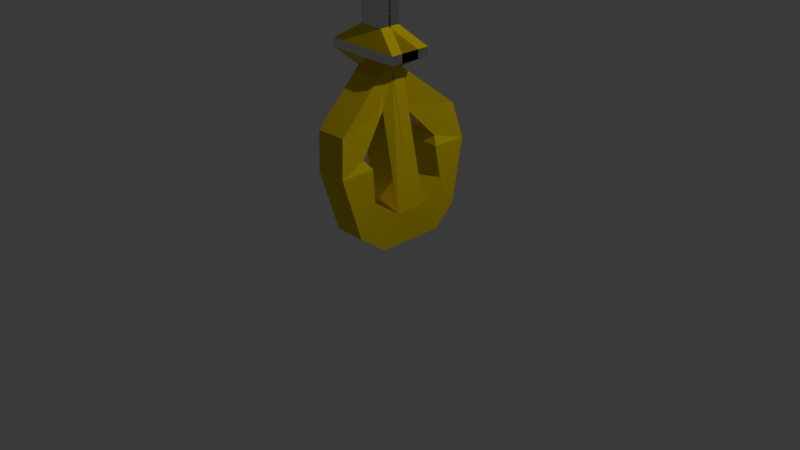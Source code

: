 # Source: Keybac.blend  (saved by Blender 4.5.90; exported with 4.5.12 LTS)
import bpy
from mathutils import Matrix  # noqa: F401  (used for matrix-valued properties, if any)

bpy.ops.wm.read_factory_settings(use_empty=True)
scene = bpy.context.scene
scene.name = 'Scene'

# ---- collections
col_collection = bpy.data.collections.new('Collection'); scene.collection.children.link(col_collection)

# ---- materials (node trees are filled in below, after node groups)
mat_handle = bpy.data.materials.new('Handle')
mat_handle.alpha_threshold = 0.0
mat_handle.roughness = 0.5
mat_handle.line_color = (0.0, 0.0, 0.0, 1.0)
mat_key = bpy.data.materials.new('Key')

# ---- material node trees
mat_handle.use_nodes = True; mat_handle.node_tree.nodes.clear()
_N = mat_handle.node_tree.nodes; _L = mat_handle.node_tree.links
n0 = _N.new('ShaderNodeOutputMaterial'); n0.name = 'Material Output'; n0.location = (200, 100)
n1 = _N.new('ShaderNodeBsdfPrincipled'); n1.name = 'Principled BSDF'; n1.location = (-200, 100)
n1.inputs[0].default_value = (0.8006, 0.6297, 0.0, 1.0)
n1.inputs[1].default_value = 0.6825
n1.inputs[2].default_value = 0.0
n1.inputs[3].default_value = 1.45
_L.new(n1.outputs[0], n0.inputs[0])
n0.is_active_output = True
mat_key.use_nodes = True; mat_key.node_tree.nodes.clear()
_N = mat_key.node_tree.nodes; _L = mat_key.node_tree.links
n0 = _N.new('ShaderNodeBsdfPrincipled'); n0.name = 'Principled BSDF'; n0.location = (-200, 100)
n0.inputs[1].default_value = 1.0
n0.inputs[2].default_value = 0.0873
n0.inputs[3].default_value = 9.3
n1 = _N.new('ShaderNodeOutputMaterial'); n1.name = 'Material Output'; n1.location = (200, 100)
_L.new(n0.outputs[0], n1.inputs[0])
n1.is_active_output = True

# ---- world
world_world = bpy.data.worlds.new('World'); scene.world = world_world
world_world.use_nodes = True; world_world.node_tree.nodes.clear()
_N = world_world.node_tree.nodes; _L = world_world.node_tree.links
n0 = _N.new('ShaderNodeOutputWorld'); n0.name = 'World Output'; n0.location = (200, 100)
n1 = _N.new('ShaderNodeBackground'); n1.name = 'Background'; n1.location = (-200, 100)
n1.inputs[0].default_value = (0.05088, 0.05088, 0.05088, 1.0)
_L.new(n1.outputs[0], n0.inputs[0])
n0.is_active_output = True
world_world.color = (0.05088, 0.05088, 0.05088)
world_world.sun_shadow_jitter_overblur = 0.0

# ---- cameras
cam_camera = bpy.data.cameras.new('Camera')
cam_camera.clip_end = 100.0
cam_camera.ortho_scale = 7.314

# ---- lights
light_light = bpy.data.lights.new('Light', 'POINT')
light_light.energy = 1000.0
light_light.shadow_soft_size = 0.1

# ---- meshes
me_cube = bpy.data.meshes.new('Cube')
me_cube.from_pydata([(1.0, -1.0, 1.0), (1.0, -1.0, -1.0), (-1.0, -1.0, 1.0), (-1.0, -1.0, -1.0), (-1.0, 0.0, -1.0), (1.0, 0.0, 1.0), (-1.0, 0.0, 1.0), (1.0, 0.0, -1.0), (-1.0, -2.089, -1.0), (-1.197, -2.617, 2.172), (0.803, -2.617, 2.172), (1.0, -2.089, -1.0), (-1.197, -3.705, 0.1724), (0.803, -3.705, 0.1724), (-1.506, -2.486, 4.125), (0.4942, -2.486, 4.125), (-1.506, -4.763, 4.084), (0.4942, -4.763, 4.084), (-1.935, -2.813, 4.606), (0.06543, -2.813, 4.606), (-1.935, -4.321, 6.312), (0.06543, -4.321, 6.312), (-2.565, -0.7553, 6.883), (-0.5651, -0.7553, 6.883), (-2.565, -0.7748, 9.16), (-0.5651, -0.7748, 9.16), (-2.565, 0.02401, 9.16), (-0.5651, 0.02401, 9.16), (-4.02, -1.356, 10.0), (0.8893, -1.356, 10.0), (-4.02, 0.6049, 10.0), (0.8893, 0.6049, 10.0), (-4.02, -1.356, 10.0), (0.8893, -1.356, 10.0), (-4.02, 0.6049, 10.0), (0.8893, 0.6049, 10.0), (-4.02, -1.356, 10.56), (0.8893, -1.356, 10.56), (-4.02, 0.6049, 10.56), (0.8893, 0.6049, 10.56), (-2.363, -0.6942, 11.63), (-0.7668, -0.6942, 11.63), (-2.363, -0.05653, 11.63), (-0.7668, -0.05653, 11.63), (-2.363, -0.6942, 40.21), (-0.7668, -0.6942, 40.21), (-2.363, -0.05653, 40.21), (-0.7668, -0.05653, 40.21), (-2.363, 0.0556, 11.63), (-0.7668, 0.0556, 11.63), (-2.363, 0.6933, 11.63), (-0.7668, 0.6933, 11.63), (-2.363, 0.6933, 40.21), (-0.7668, 0.6933, 40.21)], [], [(5, 6, 2, 0), (0, 2, 9, 10), (4, 7, 1, 3), (7, 5, 0, 1), (3, 2, 6, 4), (7, 4, 6, 5), (2, 8, 12, 9), (1, 0, 11), (3, 1, 11, 8), (8, 11, 13, 12), (8, 2, 3), (11, 0, 10, 13), (10, 9, 14, 15), (9, 12, 16, 14), (12, 13, 17, 16), (13, 10, 15, 17), (17, 15, 19, 21), (15, 14, 18, 19), (14, 16, 20, 18), (16, 17, 21, 20), (19, 18, 22, 23), (18, 20, 24, 22), (20, 21, 25, 24), (21, 19, 23, 25), (2, 0, 23, 22), (24, 25, 27, 26), (5, 27, 25, 23, 0), (2, 22, 24, 26, 6), (25, 27, 31, 29), (26, 24, 28, 30), (25, 24, 28, 29), (35, 33, 37, 39), (32, 34, 38, 36), (33, 32, 36, 37), (39, 37, 41, 43), (36, 38, 42, 40), (37, 36, 40, 41), (43, 41, 45, 47), (40, 42, 46, 44), (41, 40, 44, 45), (42, 40, 48, 50), (41, 43, 51, 49), (40, 41, 49, 48), (44, 46, 52, 53, 47, 45)])
me_cube.polygons.foreach_set('material_index', [0, 0, 0, 0, 0, 0, 0, 0, 0, 0, 0, 0, 0, 0, 0, 0, 0, 0, 0, 0, 0, 0, 0, 0, 0, 0, 0, 0, 0, 0, 0, 1, 1, 1, 0, 0, 0, 1, 1, 1, 0, 0, 0, 1])
_uv = me_cube.uv_layers.new(name='UVMap')
_uv.uv.foreach_set('vector', [0.625, 0.625, 0.875, 0.625, 0.875, 0.75, 0.625, 0.75, 0.625, 0.75, 0.875, 0.75, 0.875, 0.75, 0.625, 0.75, 0.125, 0.625, 0.375, 0.625, 0.375, 0.75, 0.125, 0.75, 0.375, 0.625, 0.625, 0.625, 0.625, 0.75, 0.375, 0.75, 0.375, 0.0, 0.625, 0.0, 0.625, 0.125, 0.375, 0.125, 0.375, 0.625, 0.125, 0.625, 0.625, 0.125, 0.625, 0.625, 0.625, 0.0, 0.375, 0.0, 0.375, 0.0, 0.625, 0.0, 0.375, 0.75, 0.625, 0.75, 0.375, 0.75, 0.125, 0.75, 0.375, 0.75, 0.375, 0.75, 0.125, 0.75, 0.125, 0.75, 0.375, 0.75, 0.375, 0.75, 0.125, 0.75, 0.375, 0.0, 0.625, 0.0, 0.375, 0.0, 0.375, 0.75, 0.625, 0.75, 0.625, 0.75, 0.375, 0.75, 0.625, 0.75, 0.875, 0.75, 0.875, 0.75, 0.625, 0.75, 0.625, 0.0, 0.375, 0.0, 0.375, 0.0, 0.625, 0.0, 0.125, 0.75, 0.375, 0.75, 0.375, 0.75, 0.125, 0.75, 0.375, 0.75, 0.625, 0.75, 0.625, 0.75, 0.375, 0.75, 0.375, 0.75, 0.625, 0.75, 0.625, 0.75, 0.375, 0.75, 0.625, 0.75, 0.875, 0.75, 0.875, 0.75, 0.625, 0.75, 0.625, 0.0, 0.375, 0.0, 0.375, 0.0, 0.625, 0.0, 0.125, 0.75, 0.375, 0.75, 0.375, 0.75, 0.125, 0.75, 0.625, 0.75, 0.875, 0.75, 0.875, 0.75, 0.625, 0.75, 0.625, 0.0, 0.375, 0.0, 0.375, 0.0, 0.625, 0.0, 0.125, 0.75, 0.375, 0.75, 0.375, 0.75, 0.125, 0.75, 0.375, 0.75, 0.625, 0.75, 0.625, 0.75, 0.375, 0.75, 0.875, 0.75, 0.625, 0.75, 0.625, 0.75, 0.875, 0.75, 0.125, 0.75, 0.375, 0.75, 0.375, 0.75, 0.125, 0.75, 0.0, 0.0, 0.0, 0.0, 0.0, 0.0, 0.0, 0.0, 0.0, 0.0, 0.0, 0.0, 0.0, 0.0, 0.0, 0.0, 0.0, 0.0, 0.0, 0.0, 0.375, 0.75, 0.375, 0.75, 0.375, 0.75, 0.375, 0.75, 0.125, 0.75, 0.125, 0.75, 0.125, 0.75, 0.125, 0.75, 0.375, 0.75, 0.125, 0.75, 0.125, 0.75, 0.375, 0.75, 0.0, 0.0, 0.0, 0.0, 0.0, 0.0, 0.0, 0.0, 0.0, 0.0, 0.0, 0.0, 0.0, 0.0, 0.0, 0.0, 0.0, 0.0, 0.0, 0.0, 0.0, 0.0, 0.0, 0.0, 0.0, 0.0, 0.0, 0.0, 0.0, 0.0, 0.0, 0.0, 0.0, 0.0, 0.0, 0.0, 0.0, 0.0, 0.0, 0.0, 0.0, 0.0, 0.0, 0.0, 0.0, 0.0, 0.0, 0.0, 0.0, 0.0, 0.0, 0.0, 0.0, 0.0, 0.0, 0.0, 0.0, 0.0, 0.0, 0.0, 0.0, 0.0, 0.0, 0.0, 0.0, 0.0, 0.0, 0.0, 0.0, 0.0, 0.0, 0.0, 0.0, 0.0, 0.0, 0.0, 0.0, 0.0, 0.0, 0.0, 0.0, 0.0, 0.0, 0.0, 0.0, 0.0, 0.0, 0.0, 0.0, 0.0, 0.0, 0.0, 0.0, 0.0, 0.0, 0.0, 0.0, 0.0, 0.0, 0.0, 0.0, 0.0, 0.0, 0.0, 0.0, 0.0, 0.0, 0.0])
me_cube.materials.append(mat_handle)
me_cube.materials.append(mat_key)
me_cube.use_mirror_vertex_groups = False
me_cube.update()

# ---- objects
ob_cube = bpy.data.objects.new('Cube', me_cube)
ob_light = bpy.data.objects.new('Light', light_light)
ob_camera = bpy.data.objects.new('Camera', cam_camera)

# ---- transforms, parenting, visibility, modifiers, constraints
ob_cube.location = (0.0, 0.0, 0.0)
ob_cube.scale = (0.1695, 0.1695, 0.1695)
ob_cube.lock_rotations_4d = False
ob_cube.empty_display_type = 'ARROWS'
ob_cube.lineart.crease_threshold = 0.0
_m = ob_cube.modifiers.new('Mirror', 'MIRROR')
_m.use_axis = (False, True, False)
ob_light.location = (4.076, 1.005, 5.904)
ob_light.rotation_euler = (0.6503, 0.05522, 1.866)
ob_light.lock_rotations_4d = False
ob_light.empty_display_type = 'ARROWS'
ob_light.color = (0.0, 0.0, 0.0, 0.0)
ob_light.lineart.crease_threshold = 0.0
ob_camera.location = (7.359, -6.926, 4.958)
ob_camera.rotation_euler = (1.109, 0.0, 0.8149)
ob_camera.lock_rotations_4d = False
ob_camera.empty_display_type = 'ARROWS'
ob_camera.color = (0.0, 0.0, 0.0, 0.0)
ob_camera.display_type = 'WIRE'
ob_camera.lineart.crease_threshold = 0.0

# ---- collection membership
col_collection.objects.link(ob_cube)
col_collection.objects.link(ob_light)
col_collection.objects.link(ob_camera)

# ---- scene / render settings (as saved in the file)
scene.camera = ob_camera
scene.frame_start = 1; scene.frame_end = 250; scene.frame_set(1)
scene.render.engine = 'BLENDER_EEVEE_NEXT'
bpy.context.view_layer.update()
